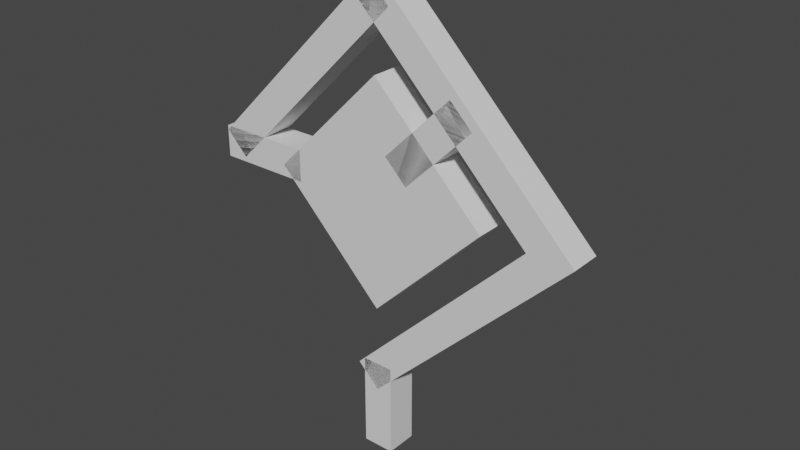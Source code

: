 # Source: unown_c.blend  (saved by Blender 2.81.16; exported with 4.5.12 LTS)
import bpy
from mathutils import Matrix  # noqa: F401  (used for matrix-valued properties, if any)

bpy.ops.wm.read_factory_settings(use_empty=True)
scene = bpy.context.scene
scene.name = 'Scene'

# ---- collections
col_collection = bpy.data.collections.new('Collection'); scene.collection.children.link(col_collection)

# ---- materials (node trees are filled in below, after node groups)
mat_default_obj = bpy.data.materials.new('Default OBJ')
mat_default_obj.use_transparent_shadow = False

# ---- material node trees
mat_default_obj.use_nodes = True; mat_default_obj.node_tree.nodes.clear()
_N = mat_default_obj.node_tree.nodes; _L = mat_default_obj.node_tree.links
n0 = _N.new('ShaderNodeOutputMaterial'); n0.name = 'Material Output'; n0.location = (300, 300)
n1 = _N.new('ShaderNodeBsdfPrincipled'); n1.name = 'Principled BSDF'; n1.location = (10, 300)
n1.distribution = 'GGX'
n1.subsurface_method = 'BURLEY'
n1.inputs[3].default_value = 1.45
n1.inputs[27].default_value = (0.0, 0.0, 0.0, 1.0)
n1.inputs[28].default_value = 1.0
_L.new(n1.outputs[0], n0.inputs[0])
n0.is_active_output = True

# ---- world
world_world = bpy.data.worlds.new('World'); scene.world = world_world
world_world.use_nodes = True; world_world.node_tree.nodes.clear()
_N = world_world.node_tree.nodes; _L = world_world.node_tree.links
n0 = _N.new('ShaderNodeOutputWorld'); n0.name = 'World Output'; n0.location = (300, 300)
n1 = _N.new('ShaderNodeBackground'); n1.name = 'Background'; n1.location = (10, 300)
n1.inputs[0].default_value = (0.05088, 0.05088, 0.05088, 1.0)
_L.new(n1.outputs[0], n0.inputs[0])
n0.is_active_output = True
world_world.color = (0.05088, 0.05088, 0.05088)
world_world.use_sun_shadow = False
world_world.sun_shadow_jitter_overblur = 0.0

# ---- meshes
me_body = bpy.data.meshes.new('Body')
me_body.from_pydata([(0.221, -0.221, 0.0), (0.0, -0.4419, 0.0), (-0.221, -0.221, 0.0), (0.0, 0.0, 0.0), (0.0, -0.4419, 0.0625), (0.221, -0.221, 0.0625), (0.0, 0.0, 0.0625), (-0.221, -0.221, 0.0625)], [], [(0, 1, 2, 3), (4, 5, 6, 7), (3, 2, 7, 6), (5, 4, 1, 0), (5, 0, 3, 6), (1, 4, 7, 2)])
_uv = me_body.uv_layers.new(name='UVMap')
_uv.uv.foreach_set('vector', [0.01562, 0.8125, 0.09375, 0.8125, 0.09375, 0.9688, 0.01562, 0.9688, 0.1094, 0.8125, 0.1875, 0.8125, 0.1875, 0.9688, 0.1094, 0.9688, 0.01562, 0.9688, 0.09375, 0.9688, 0.09375, 1.0, 0.01562, 1.0, 0.09375, 0.9688, 0.1719, 0.9688, 0.1719, 1.0, 0.09375, 1.0, 0.0, 0.8125, 0.01562, 0.8125, 0.01562, 0.9688, 0.0, 0.9688, 0.09375, 0.8125, 0.1094, 0.8125, 0.1094, 0.9688, 0.09375, 0.9688])
me_body.materials.append(mat_default_obj)
me_body.use_remesh_fix_poles = True
me_body.use_remesh_preserve_attributes = False
me_body.use_mirror_vertex_groups = False
me_body.update()
me_eye = bpy.data.meshes.new('Eye')
me_eye.from_pydata([(0.1326, -0.221, -0.03125), (0.0, -0.3536, -0.03125), (-0.1326, -0.221, -0.03125), (0.0, -0.08839, -0.03125), (0.0, -0.3536, 0.03125), (0.1326, -0.221, 0.03125), (0.0, -0.08839, 0.03125), (-0.1326, -0.221, 0.03125)], [], [(0, 1, 2, 3), (4, 5, 6, 7), (3, 2, 7, 6), (5, 4, 1, 0), (5, 0, 3, 6), (1, 4, 7, 2)])
_uv = me_eye.uv_layers.new(name='UVMap')
_uv.uv.foreach_set('vector', [0.2031, 0.875, 0.25, 0.875, 0.25, 0.9688, 0.2031, 0.9688, 0.2656, 0.875, 0.3125, 0.875, 0.3125, 0.9688, 0.2656, 0.9688, 0.2031, 0.9688, 0.25, 0.9688, 0.25, 1.0, 0.2031, 1.0, 0.25, 0.9688, 0.2969, 0.9688, 0.2969, 1.0, 0.25, 1.0, 0.1875, 0.875, 0.2031, 0.875, 0.2031, 0.9688, 0.1875, 0.9688, 0.25, 0.875, 0.2656, 0.875, 0.2656, 0.9688, 0.25, 0.9688])
me_eye.materials.append(mat_default_obj)
me_eye.use_remesh_fix_poles = True
me_eye.use_remesh_preserve_attributes = False
me_eye.use_mirror_vertex_groups = False
me_eye.update()
me_c2 = bpy.data.meshes.new('C2')
me_c2.from_pydata([(0.03094, 0.1193, 0.0), (-0.3226, -0.2342, 0.0), (-0.3668, -0.19, 0.0), (-0.01326, 0.1635, 0.0), (-0.3226, -0.2342, 0.0625), (0.03094, 0.1193, 0.0625), (-0.01326, 0.1635, 0.0625), (-0.3668, -0.19, 0.0625)], [], [(0, 1, 2, 3), (4, 5, 6, 7), (3, 2, 7, 6), (5, 4, 1, 0), (5, 0, 3, 6), (1, 4, 7, 2)])
_uv = me_c2.uv_layers.new(name='UVMap')
_uv.uv.foreach_set('vector', [0.01562, 0.375, 0.1406, 0.375, 0.1406, 0.4062, 0.01562, 0.4062, 0.1562, 0.375, 0.2812, 0.375, 0.2812, 0.4062, 0.1562, 0.4062, 0.01562, 0.4062, 0.1406, 0.4062, 0.1406, 0.4375, 0.01562, 0.4375, 0.1406, 0.4062, 0.2656, 0.4062, 0.2656, 0.4375, 0.1406, 0.4375, 0.0, 0.375, 0.01562, 0.375, 0.01562, 0.4062, 0.0, 0.4062, 0.1406, 0.375, 0.1562, 0.375, 0.1562, 0.4062, 0.1406, 0.4062])
me_c2.materials.append(mat_default_obj)
me_c2.use_remesh_fix_poles = True
me_c2.use_remesh_preserve_attributes = False
me_c2.use_mirror_vertex_groups = False
me_c2.update()
me_c1 = bpy.data.meshes.new('C1')
me_c1.from_pydata([(-0.1793, -0.1812, 0.0), (-0.1793, -0.2437, 0.0), (-0.3668, -0.2437, 0.0), (-0.3668, -0.1812, 0.0), (-0.1793, -0.2437, 0.0625), (-0.1793, -0.1812, 0.0625), (-0.3668, -0.1812, 0.0625), (-0.3668, -0.2437, 0.0625)], [], [(0, 1, 2, 3), (4, 5, 6, 7), (3, 2, 7, 6), (5, 4, 1, 0), (5, 0, 3, 6), (1, 4, 7, 2)])
_uv = me_c1.uv_layers.new(name='UVMap')
_uv.uv.foreach_set('vector', [0.01562, 0.875, 0.03125, 0.875, 0.03125, 0.9688, 0.01562, 0.9688, 0.04688, 0.875, 0.0625, 0.875, 0.0625, 0.9688, 0.04688, 0.9688, 0.01562, 0.9688, 0.03125, 0.9688, 0.03125, 1.0, 0.01562, 1.0, 0.03125, 0.9688, 0.04688, 0.9688, 0.04688, 1.0, 0.03125, 1.0, 0.0, 0.875, 0.01562, 0.875, 0.01562, 0.9688, 0.0, 0.9688, 0.03125, 0.875, 0.04688, 0.875, 0.04688, 0.9688, 0.03125, 0.9688])
me_c1.materials.append(mat_default_obj)
me_c1.use_remesh_fix_poles = True
me_c1.use_remesh_preserve_attributes = False
me_c1.use_mirror_vertex_groups = False
me_c1.update()
me_c3 = bpy.data.meshes.new('C3')
me_c3.from_pydata([(0.3536, -0.1768, 0.0), (0.3094, -0.221, 0.0), (-0.04419, 0.1326, 0.0), (0.0, 0.1768, 0.0), (0.3094, -0.221, 0.0625), (0.3536, -0.1768, 0.0625), (0.0, 0.1768, 0.0625), (-0.04419, 0.1326, 0.0625)], [], [(0, 1, 2, 3), (4, 5, 6, 7), (3, 2, 7, 6), (5, 4, 1, 0), (5, 0, 3, 6), (1, 4, 7, 2)])
_uv = me_c3.uv_layers.new(name='UVMap')
_uv.uv.foreach_set('vector', [0.01562, 0.09375, 0.03125, 0.09375, 0.03125, 0.3438, 0.01562, 0.3438, 0.04688, 0.09375, 0.0625, 0.09375, 0.0625, 0.3438, 0.04688, 0.3438, 0.01562, 0.3438, 0.03125, 0.3438, 0.03125, 0.375, 0.01562, 0.375, 0.03125, 0.3438, 0.04688, 0.3438, 0.04688, 0.375, 0.03125, 0.375, 0.0, 0.09375, 0.01562, 0.09375, 0.01562, 0.3438, 0.0, 0.3438, 0.03125, 0.09375, 0.04688, 0.09375, 0.04688, 0.3438, 0.03125, 0.3438])
me_c3.materials.append(mat_default_obj)
me_c3.use_remesh_fix_poles = True
me_c3.use_remesh_preserve_attributes = False
me_c3.use_mirror_vertex_groups = False
me_c3.update()
me_c4 = bpy.data.meshes.new('C4')
me_c4.from_pydata([(0.3977, -0.221, 0.0), (0.0, -0.6187, 0.0), (-0.04419, -0.5745, 0.0), (0.3536, -0.1768, 0.0), (0.0, -0.6187, 0.0625), (0.3977, -0.221, 0.0625), (0.3536, -0.1768, 0.0625), (-0.04419, -0.5745, 0.0625)], [], [(0, 1, 2, 3), (4, 5, 6, 7), (3, 2, 7, 6), (5, 4, 1, 0), (5, 0, 3, 6), (1, 4, 7, 2)])
_uv = me_c4.uv_layers.new(name='UVMap')
_uv.uv.foreach_set('vector', [0.01562, 0.4375, 0.1562, 0.4375, 0.1562, 0.4688, 0.01562, 0.4688, 0.1719, 0.4375, 0.3125, 0.4375, 0.3125, 0.4688, 0.1719, 0.4688, 0.01562, 0.4688, 0.1562, 0.4688, 0.1562, 0.5, 0.01562, 0.5, 0.1562, 0.4688, 0.2969, 0.4688, 0.2969, 0.5, 0.1562, 0.5, 0.0, 0.4375, 0.01562, 0.4375, 0.01562, 0.4688, 0.0, 0.4688, 0.1562, 0.4375, 0.1719, 0.4375, 0.1719, 0.4688, 0.1562, 0.4688])
me_c4.materials.append(mat_default_obj)
me_c4.use_remesh_fix_poles = True
me_c4.use_remesh_preserve_attributes = False
me_c4.use_mirror_vertex_groups = False
me_c4.update()
me_c5 = bpy.data.meshes.new('C5')
me_c5.from_pydata([(0.03156, -0.5613, 0.0), (0.03156, -0.7488, 0.0), (-0.03094, -0.7488, 0.0), (-0.03094, -0.5613, 0.0), (0.03156, -0.7488, 0.0625), (0.03156, -0.5613, 0.0625), (-0.03094, -0.5613, 0.0625), (-0.03094, -0.7488, 0.0625)], [], [(0, 1, 2, 3), (4, 5, 6, 7), (3, 2, 7, 6), (5, 4, 1, 0), (5, 0, 3, 6), (1, 4, 7, 2)])
_uv = me_c5.uv_layers.new(name='UVMap')
_uv.uv.foreach_set('vector', [0.01562, 0.9375, 0.0625, 0.9375, 0.0625, 0.9688, 0.01562, 0.9688, 0.07812, 0.9375, 0.125, 0.9375, 0.125, 0.9688, 0.07812, 0.9688, 0.01562, 0.9688, 0.0625, 0.9688, 0.0625, 1.0, 0.01562, 1.0, 0.0625, 0.9688, 0.1094, 0.9688, 0.1094, 1.0, 0.0625, 1.0, 0.0, 0.9375, 0.01562, 0.9375, 0.01562, 0.9688, 0.0, 0.9688, 0.0625, 0.9375, 0.07812, 0.9375, 0.07812, 0.9688, 0.0625, 0.9688])
me_c5.materials.append(mat_default_obj)
me_c5.use_remesh_fix_poles = True
me_c5.use_remesh_preserve_attributes = False
me_c5.use_mirror_vertex_groups = False
me_c5.update()
me_c6 = bpy.data.meshes.new('C6')
me_c6.from_pydata([(0.1989, -0.04861, 0.0), (0.06629, -0.1812, 0.0), (0.0221, -0.137, 0.0), (0.1547, -0.004419, 0.0), (0.06629, -0.1812, 0.0625), (0.1989, -0.04861, 0.0625), (0.1547, -0.004419, 0.0625), (0.0221, -0.137, 0.0625)], [], [(0, 1, 2, 3), (4, 5, 6, 7), (3, 2, 7, 6), (5, 4, 1, 0), (5, 0, 3, 6), (1, 4, 7, 2)])
_uv = me_c6.uv_layers.new(name='UVMap')
_uv.uv.foreach_set('vector', [0.01562, 0.9375, 0.0625, 0.9375, 0.0625, 0.9688, 0.01562, 0.9688, 0.07812, 0.9375, 0.125, 0.9375, 0.125, 0.9688, 0.07812, 0.9688, 0.01562, 0.9688, 0.0625, 0.9688, 0.0625, 1.0, 0.01562, 1.0, 0.0625, 0.9688, 0.1094, 0.9688, 0.1094, 1.0, 0.0625, 1.0, 0.0, 0.9375, 0.01562, 0.9375, 0.01562, 0.9688, 0.0, 0.9688, 0.0625, 0.9375, 0.07812, 0.9375, 0.07812, 0.9688, 0.0625, 0.9688])
me_c6.materials.append(mat_default_obj)
me_c6.use_remesh_fix_poles = True
me_c6.use_remesh_preserve_attributes = False
me_c6.use_mirror_vertex_groups = False
me_c6.update()

# ---- objects
ob_body = bpy.data.objects.new('Body', me_body)
ob_eye = bpy.data.objects.new('Eye', me_eye)
ob_c2 = bpy.data.objects.new('C2', me_c2)
ob_c1 = bpy.data.objects.new('C1', me_c1)
ob_c3 = bpy.data.objects.new('C3', me_c3)
ob_c4 = bpy.data.objects.new('C4', me_c4)
ob_c5 = bpy.data.objects.new('C5', me_c5)
ob_c6 = bpy.data.objects.new('C6', me_c6)

# ---- transforms, parenting, visibility, modifiers, constraints
ob_body.location = (0.0, 0.0, 0.7502)
ob_body.rotation_euler = (1.571, -0.0, 0.0)
ob_body.lineart.crease_threshold = 0.0
ob_eye.location = (0.0, 0.0, 0.7502)
ob_eye.rotation_euler = (1.571, -0.0, 0.0)
ob_eye.lineart.crease_threshold = 0.0
ob_c2.location = (0.0, 0.0, 0.7502)
ob_c2.rotation_euler = (1.571, -0.0, 0.0)
ob_c2.lineart.crease_threshold = 0.0
ob_c1.location = (0.0, 0.0, 0.7502)
ob_c1.rotation_euler = (1.571, -0.0, 0.0)
ob_c1.lineart.crease_threshold = 0.0
ob_c3.location = (0.0, 0.0, 0.7502)
ob_c3.rotation_euler = (1.571, -0.0, 0.0)
ob_c3.lineart.crease_threshold = 0.0
ob_c4.location = (0.0, 0.0, 0.7502)
ob_c4.rotation_euler = (1.571, -0.0, 0.0)
ob_c4.lineart.crease_threshold = 0.0
ob_c5.location = (0.0, 0.0, 0.7502)
ob_c5.rotation_euler = (1.571, -0.0, 0.0)
ob_c5.lineart.crease_threshold = 0.0
ob_c6.location = (0.0, 0.0, 0.7502)
ob_c6.rotation_euler = (1.571, -0.0, 0.0)
ob_c6.lineart.crease_threshold = 0.0

# ---- collection membership
col_collection.objects.link(ob_body)
col_collection.objects.link(ob_eye)
col_collection.objects.link(ob_c2)
col_collection.objects.link(ob_c1)
col_collection.objects.link(ob_c3)
col_collection.objects.link(ob_c4)
col_collection.objects.link(ob_c5)
col_collection.objects.link(ob_c6)

# ---- scene / render settings (as saved in the file)
scene.frame_start = 1; scene.frame_end = 250; scene.frame_set(1)
scene.render.engine = 'BLENDER_EEVEE_NEXT'
scene.cycles.use_denoising = False
scene.cycles.samples = 128
scene.cycles.sampling_pattern = 'TABULATED_SOBOL'
scene.cycles.use_adaptive_sampling = False
scene.cycles.use_light_tree = False
scene.view_settings.view_transform = 'Filmic'
bpy.context.view_layer.update()

# ---- added for rendering (the .blend has no active camera and no usable light): camera, sun
cam_auto = bpy.data.cameras.new('AutoCamera')
cam_auto.lens = 50.0
cam_auto.sensor_width = 36.0
cam_auto.clip_end = 1000.0
ob_auto_camera = bpy.data.objects.new('AutoCamera', cam_auto)
scene.collection.objects.link(ob_auto_camera)
ob_auto_camera.location = (1.12957, -1.35255, 1.35547)
ob_auto_camera.rotation_euler = (1.09748, -7.21219e-08, 0.694738)
scene.camera = ob_auto_camera
light_auto_sun = bpy.data.lights.new('AutoSun', 'SUN')
light_auto_sun.energy = 3.0
light_auto_sun.angle = 0.0523599
ob_auto_sun = bpy.data.objects.new('AutoSun', light_auto_sun)
scene.collection.objects.link(ob_auto_sun)
ob_auto_sun.rotation_euler = (0.872665, 0.174533, 0.523599)
bpy.context.view_layer.update()
